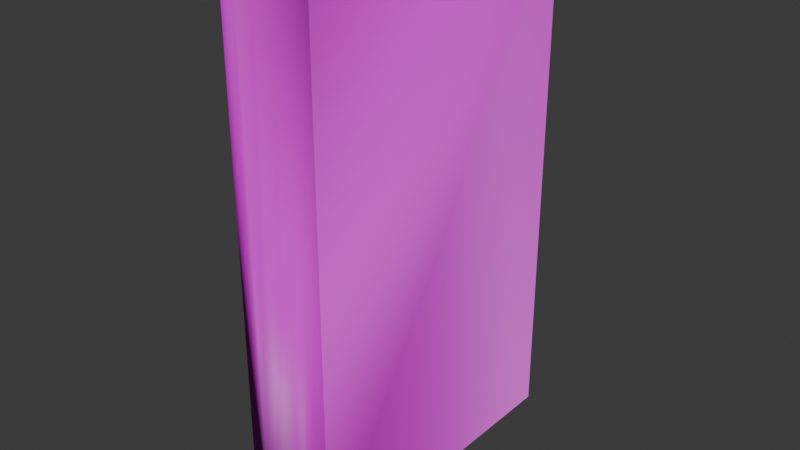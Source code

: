 # Source: earthlyParadise.blend  (saved by Blender 5.0.118; exported with 4.5.12 LTS)
import bpy
from mathutils import Matrix  # noqa: F401  (used for matrix-valued properties, if any)

bpy.ops.wm.read_factory_settings(use_empty=True)
scene = bpy.context.scene
scene.name = 'Scene'

# ---- images (referenced by path relative to the original .blend; pixels are not part of the script)
import os
ASSET_DIR = os.environ.get("B2B_ASSET_DIR", "")  # directory of the original .blend (textures are referenced by path, not embedded)
HERE = os.path.dirname(os.path.abspath(__file__))  # packed textures are extracted next to this script under _unpacked/

def load_image(name, relpath, width, height, colorspace="sRGB"):
    """Load a texture the original file referenced (path relative to the .blend, or extracted next to this script)."""
    p = next((c for c in (os.path.join(HERE, relpath), os.path.join(ASSET_DIR, relpath)) if relpath and os.path.exists(c)), "")
    if p:
        img = bpy.data.images.load(p, check_existing=True)
        img.name = name
    else:  # same state as the original file: an image datablock whose file is absent (Cycles renders it pink)
        img = bpy.data.images.new(name, width, height)
        img.source = "FILE"
        img.filepath = "//" + (relpath or name)
    img.colorspace_settings.name = colorspace
    return img
img_antiquebooks2_d_jpg_001 = load_image('AntiqueBooks2_D.jpg.001', 'AntiqueBooks2_D.jpg', 1024, 1024, 'sRGB')
img_antiquebooks2_n_jpg = load_image('AntiqueBooks2_N.jpg', 'AntiqueBooks2_N.jpg', 1024, 1024, 'Non-Color')

# ---- materials (node trees are filled in below, after node groups)
mat_antiquebooks2_d = bpy.data.materials.new('AntiqueBooks2_D')
mat_antiquebooks2_d.roughness = 0.5

# ---- material node trees
mat_antiquebooks2_d.use_nodes = True; mat_antiquebooks2_d.node_tree.nodes.clear()
_N = mat_antiquebooks2_d.node_tree.nodes; _L = mat_antiquebooks2_d.node_tree.links
n0 = _N.new('ShaderNodeBsdfPrincipled'); n0.name = 'Principled BSDF'; n0.location = (0, 300)
n1 = _N.new('ShaderNodeOutputMaterial'); n1.name = 'Material Output'; n1.location = (280, 300)
n2 = _N.new('ShaderNodeTexImage'); n2.name = 'Image Texture'; n2.location = (-480, 300)
n2.image = img_antiquebooks2_d_jpg_001
n3 = _N.new('ShaderNodeTexImage'); n3.name = 'Image Texture.001'; n3.location = (-480, 0)
n3.image = img_antiquebooks2_n_jpg
n4 = _N.new('ShaderNodeNormalMap'); n4.name = 'Normal Map'; n4.location = (-200, 0)
n4.inputs[0].default_value = 2.0
_L.new(n2.outputs[0], n0.inputs[0])
_L.new(n3.outputs[0], n4.inputs[1])
_L.new(n4.outputs[0], n0.inputs[5])
_L.new(n0.outputs[0], n1.inputs[0])
n1.is_active_output = True

# ---- world
world_world = bpy.data.worlds.new('World'); scene.world = world_world
world_world.use_nodes = True; world_world.node_tree.nodes.clear()
_N = world_world.node_tree.nodes; _L = world_world.node_tree.links
n0 = _N.new('ShaderNodeOutputWorld'); n0.name = 'World Output'; n0.location = (200, 100)
n1 = _N.new('ShaderNodeBackground'); n1.name = 'Background'; n1.location = (-200, 100)
n1.inputs[0].default_value = (0.05088, 0.05088, 0.05088, 1.0)
_L.new(n1.outputs[0], n0.inputs[0])
n0.is_active_output = True
world_world.color = (0.05088, 0.05088, 0.05088)
world_world.sun_shadow_jitter_overblur = 0.0

# ---- meshes
me_cube_094 = bpy.data.meshes.new('Cube.094')
me_cube_094.from_pydata([(3.309e-09, 0.0756, 0.005869), (0.009667, 0.07615, 0.005815), (0.01011, -0.07962, 0.2587), (-0.01011, -0.07962, 0.0005775), (0.02269, 0.08237, 0.2587), (-0.02269, 0.08237, 0.2587), (-0.02269, 0.08237, 0.0005775), (0.02269, 0.08237, 0.0005775), (-3.508e-09, -0.08036, 0.0005775), (0.01011, -0.07962, 0.0005775), (-0.01011, -0.07962, 0.2587), (-3.508e-09, -0.08036, 0.2587), (0.02269, -0.07515, 0.2587), (-0.02269, -0.07515, 0.2587), (0.01789, -0.07235, 0.005741), (-0.02269, -0.07515, 0.0005775), (-0.009667, 0.07615, 0.005815), (-0.009667, 0.07615, 0.2535), (3.309e-09, 0.0756, 0.2534), (0.009667, 0.07615, 0.2535), (0.01789, -0.07235, 0.2536), (0.00898, -0.07551, 0.2536), (-3.325e-09, -0.07617, 0.2536), (-0.00898, -0.07551, 0.2536), (-0.00898, -0.07551, 0.005741), (-0.01789, -0.07235, 0.005741), (0.02269, -0.07515, 0.0005775), (0.00898, -0.07551, 0.005741), (-0.01789, -0.07235, 0.2536), (-3.325e-09, -0.07617, 0.005741), (0.01802, 0.08237, 0.0005775), (-0.01802, 0.08237, 0.0005775), (0.01802, 0.08237, 0.2587), (-0.01802, 0.08237, 0.2587), (0.01802, -0.07242, 0.2587), (0.009009, -0.07562, 0.2587), (-3.33e-09, -0.07628, 0.2587), (-0.009009, -0.07562, 0.2587), (-0.009009, -0.07562, 0.0005775), (-0.01802, -0.07242, 0.0005775), (0.01802, -0.07242, 0.0005775), (0.009009, -0.07562, 0.0005775), (-0.01802, -0.07242, 0.2587), (-3.33e-09, -0.07628, 0.0005775), (0.01881, 0.07734, 0.005741), (-0.01881, 0.07734, 0.005741), (0.01881, 0.07734, 0.2536), (-0.01881, 0.07734, 0.2536)], [], [(16, 17, 18, 0), (45, 47, 17, 16), (23, 17, 47, 28), (44, 14, 27, 1), (1, 27, 29, 0), (15, 13, 5, 6), (16, 24, 25, 45), (0, 29, 24, 16), (26, 7, 4, 12), (0, 18, 19, 1), (1, 19, 46, 44), (20, 46, 19, 21), (21, 19, 18, 22), (22, 18, 17, 23), (15, 3, 10, 13), (3, 8, 11, 10), (8, 9, 2, 11), (9, 26, 12, 2), (2, 12, 34, 35), (10, 11, 36, 37), (11, 2, 35, 36), (3, 15, 39, 38), (26, 9, 41, 40), (13, 10, 37, 42), (8, 3, 38, 43), (9, 8, 43, 41), (7, 26, 40, 30), (15, 6, 31, 39), (12, 4, 32, 34), (5, 13, 42, 33), (6, 5, 33, 31), (4, 7, 30, 32), (20, 21, 35, 34), (22, 23, 37, 36), (21, 22, 36, 35), (25, 24, 38, 39), (27, 14, 40, 41), (23, 28, 42, 37), (24, 29, 43, 38), (29, 27, 41, 43), (14, 44, 30, 40), (45, 25, 39, 31), (46, 20, 34, 32), (28, 47, 33, 42), (47, 45, 31, 33), (44, 46, 32, 30)])
me_cube_094.polygons.foreach_set('use_smooth', [True] * 46)
_k = set([(0, 1), (0, 16), (1, 44), (4, 7), (4, 12), (4, 32), (5, 6), (5, 13), (5, 33), (6, 15), (6, 31), (7, 26), (7, 30), (14, 44), (16, 45), (17, 18), (17, 47), (18, 19), (19, 46), (20, 46), (25, 45), (28, 47), (30, 32), (30, 40), (30, 44), (31, 33), (31, 39), (31, 45), (32, 34), (32, 46), (33, 42), (33, 47), (44, 46), (45, 47)])
me_cube_094.attributes.new('sharp_edge', 'BOOLEAN', 'EDGE').data.foreach_set('value', [ (min(e.vertices), max(e.vertices)) in _k for e in me_cube_094.edges])
_uv = me_cube_094.uv_layers.new(name='UVMap')
_uv.uv.foreach_set('vector', [0.9837, 0.7927, 0.9838, 0.9083, 0.9764, 0.9084, 0.9763, 0.7926, 0.9908, 0.793, 0.9908, 0.908, 0.9838, 0.9083, 0.9837, 0.7927, 0.9831, 0.9783, 0.9838, 0.9083, 0.9908, 0.908, 0.9899, 0.9769, 0.9619, 0.793, 0.9628, 0.7263, 0.9696, 0.7227, 0.9689, 0.7927, 0.9689, 0.7927, 0.9696, 0.7227, 0.9763, 0.7224, 0.9763, 0.7926, 0.005773, 0.4297, 0.1548, 0.4297, 0.1548, 0.5278, 0.005773, 0.5278, 0.9837, 0.7927, 0.983, 0.7227, 0.9897, 0.7253, 0.9908, 0.793, 0.9763, 0.7926, 0.9763, 0.7224, 0.983, 0.7227, 0.9837, 0.7927, 0.005773, 0.4289, 0.005773, 0.5278, 0.1548, 0.5278, 0.1548, 0.4288, 0.9763, 0.7926, 0.9764, 0.9084, 0.969, 0.9083, 0.9689, 0.7927, 0.9689, 0.7927, 0.969, 0.9083, 0.9619, 0.908, 0.9619, 0.793, 0.963, 0.9781, 0.9619, 0.908, 0.969, 0.9083, 0.9697, 0.9783, 0.9697, 0.9783, 0.969, 0.9083, 0.9764, 0.9084, 0.9764, 0.9786, 0.9764, 0.9786, 0.9764, 0.9084, 0.9838, 0.9083, 0.9831, 0.9783, 0.005343, 0.5561, 0.005007, 0.5485, 0.1564, 0.5485, 0.1566, 0.556, 0.005007, 0.5485, 0.005007, 0.5417, 0.1564, 0.5417, 0.1564, 0.5485, 0.005007, 0.5417, 0.005007, 0.535, 0.1563, 0.535, 0.1564, 0.5417, 0.005007, 0.535, 0.005343, 0.5294, 0.156, 0.5293, 0.1563, 0.535, 0.1563, 0.535, 0.156, 0.5293, 0.1564, 0.5282, 0.1567, 0.535, 0.1564, 0.5485, 0.1564, 0.5417, 0.1568, 0.5417, 0.1568, 0.5485, 0.1564, 0.5417, 0.1563, 0.535, 0.1567, 0.535, 0.1568, 0.5417, 0.005007, 0.5485, 0.005343, 0.5561, 0.004912, 0.5561, 0.004576, 0.5485, 0.005343, 0.5294, 0.005007, 0.535, 0.004576, 0.535, 0.004912, 0.5294, 0.1566, 0.556, 0.1564, 0.5485, 0.1568, 0.5485, 0.1572, 0.555, 0.005007, 0.5417, 0.005007, 0.5485, 0.004576, 0.5485, 0.004576, 0.5417, 0.005007, 0.535, 0.005007, 0.5417, 0.004576, 0.5417, 0.004576, 0.535, 0.005773, 0.5278, 0.005773, 0.4289, 0.004675, 0.43, 0.004675, 0.5278, 0.005773, 0.4297, 0.005773, 0.5278, 0.004675, 0.5278, 0.004675, 0.431, 0.1548, 0.4288, 0.1548, 0.5278, 0.1552, 0.5278, 0.1552, 0.431, 0.1548, 0.5278, 0.1548, 0.4297, 0.1552, 0.4322, 0.1552, 0.5278, 0.005773, 0.5278, 0.1548, 0.5278, 0.1548, 0.5282, 0.005773, 0.5282, 0.1548, 0.5278, 0.005773, 0.5278, 0.005773, 0.5282, 0.1548, 0.5282, 0.1572, 0.5282, 0.1575, 0.535, 0.1567, 0.535, 0.1564, 0.5282, 0.1576, 0.5417, 0.1576, 0.5485, 0.1568, 0.5485, 0.1568, 0.5417, 0.1575, 0.535, 0.1576, 0.5417, 0.1568, 0.5417, 0.1567, 0.535, 0.004198, 0.5561, 0.003862, 0.5485, 0.004576, 0.5485, 0.004912, 0.5561, 0.003862, 0.535, 0.004198, 0.5294, 0.004912, 0.5294, 0.004576, 0.535, 0.1576, 0.5485, 0.158, 0.555, 0.1572, 0.555, 0.1568, 0.5485, 0.003862, 0.5485, 0.003862, 0.5417, 0.004576, 0.5417, 0.004576, 0.5485, 0.003862, 0.5417, 0.003862, 0.535, 0.004576, 0.535, 0.004576, 0.5417, 0.004269, 0.43, 0.004264, 0.5253, 0.004675, 0.5278, 0.004675, 0.43, 0.004264, 0.5253, 0.004269, 0.4311, 0.004675, 0.431, 0.004675, 0.5278, 0.1558, 0.5253, 0.1557, 0.4311, 0.1552, 0.431, 0.1552, 0.5278, 0.1557, 0.4322, 0.1558, 0.5253, 0.1552, 0.5278, 0.1552, 0.4322, 0.1522, 0.5291, 0.008397, 0.5291, 0.005773, 0.5282, 0.1548, 0.5282, 0.008397, 0.5291, 0.1522, 0.5291, 0.1548, 0.5282, 0.005773, 0.5282])
me_cube_094.materials.append(mat_antiquebooks2_d)
me_cube_094.update()
me_cube_094.normals_split_custom_set([tuple(v) for v in zip(*[iter([0.09347, 0.9956, 0.0, 0.09347, 0.9956, 0.0, 4.734e-09, 1.0, 0.0, 2.367e-09, 1.0, 0.0, 0.1298, 0.9915, 0.0, 0.1298, 0.9915, 0.0, 0.09347, 0.9956, 0.0, 0.09347, 0.9956, 0.0, 0.1518, 0.7121, 0.6855, 0.003593, 0.0004596, 1.0, 0.004192, 0.0002696, 1.0, 0.6652, 0.471, 0.5794, -0.004194, 0.0002697, -1.0, -0.6652, 0.471, -0.5794, -0.1518, 0.7121, -0.6855, -0.003591, 0.0004596, -1.0, -0.003591, 0.0004596, -1.0, -0.1518, 0.7121, -0.6855, 2.655e-09, 0.7157, -0.6984, -1.431e-10, 0.0006742, -1.0, -0.6551, -0.4624, -0.5975, -0.6551, -0.4624, 0.5975, -1.0, 4.58e-08, -6.825e-16, -1.0, 4.58e-08, -6.825e-16, 0.003591, 0.0004596, -1.0, 0.1518, 0.7121, -0.6855, 0.6652, 0.471, -0.5794, 0.004194, 0.0002697, -1.0, -1.431e-10, 0.0006742, -1.0, 2.655e-09, 0.7157, -0.6984, 0.1518, 0.7121, -0.6855, 0.003591, 0.0004596, -1.0, 0.6551, -0.4624, -0.5975, 1.0, -4.58e-08, 6.825e-16, 1.0, -4.58e-08, 6.825e-16, 0.6551, -0.4624, 0.5975, 2.367e-09, 1.0, 0.0, 4.734e-09, 1.0, 0.0, -0.09347, 0.9956, 6.081e-09, -0.09347, 0.9956, 6.081e-09, -0.09347, 0.9956, 6.081e-09, -0.09347, 0.9956, 6.081e-09, -0.1298, 0.9915, 1.21e-08, -0.1298, 0.9915, 1.21e-08, -0.6652, 0.471, 0.5794, -0.004192, 0.0002696, 1.0, -0.003593, 0.0004596, 1.0, -0.1518, 0.7121, 0.6855, -0.1518, 0.7121, 0.6855, -0.003593, 0.0004596, 1.0, 0.0, 0.0006742, 1.0, -1.699e-09, 0.7157, 0.6984, -1.699e-09, 0.7157, 0.6984, 0.0, 0.0006742, 1.0, 0.003593, 0.0004596, 1.0, 0.1518, 0.7121, 0.6855, -0.6551, -0.4624, -0.5975, -0.1511, -0.7192, -0.6782, -0.1511, -0.7192, 0.6782, -0.6551, -0.4624, 0.5975, -0.1511, -0.7192, -0.6782, 0.0, -0.7227, -0.6911, -5.245e-14, -0.7227, 0.6911, -0.1511, -0.7192, 0.6782, 0.0, -0.7227, -0.6911, 0.1511, -0.7192, -0.6782, 0.1511, -0.7192, 0.6782, -5.245e-14, -0.7227, 0.6911, 0.1511, -0.7192, -0.6782, 0.6551, -0.4624, -0.5975, 0.6551, -0.4624, 0.5975, 0.1511, -0.7192, 0.6782, 0.1511, -0.7192, 0.6782, 0.6551, -0.4624, 0.5975, -0.4151, 0.2938, 0.861, -0.1371, 0.6521, 0.7456, -0.1511, -0.7192, 0.6782, -5.245e-14, -0.7227, 0.6911, -1.625e-09, 0.6824, 0.731, 0.1371, 0.6521, 0.7456, -5.245e-14, -0.7227, 0.6911, 0.1511, -0.7192, 0.6782, -0.1371, 0.6521, 0.7456, -1.625e-09, 0.6824, 0.731, -0.1511, -0.7192, -0.6782, -0.6551, -0.4624, -0.5975, 0.4151, 0.2938, -0.861, 0.1371, 0.6521, -0.7456, 0.6551, -0.4624, -0.5975, 0.1511, -0.7192, -0.6782, -0.1371, 0.6521, -0.7456, -0.4151, 0.2938, -0.861, -0.6551, -0.4624, 0.5975, -0.1511, -0.7192, 0.6782, 0.1371, 0.6521, 0.7456, 0.4151, 0.2938, 0.861, 0.0, -0.7227, -0.6911, -0.1511, -0.7192, -0.6782, 0.1371, 0.6521, -0.7456, 3.249e-09, 0.6824, -0.731, 0.1511, -0.7192, -0.6782, 0.0, -0.7227, -0.6911, 3.249e-09, 0.6824, -0.731, -0.1371, 0.6521, -0.7456, 9.97e-09, 0.0, -1.0, 0.6551, -0.4624, -0.5975, -0.4151, 0.2938, -0.861, 9.97e-09, 0.0, -1.0, -0.6551, -0.4624, -0.5975, -9.97e-09, 0.0, -1.0, -9.97e-09, 0.0, -1.0, 0.4151, 0.2938, -0.861, 0.6551, -0.4624, 0.5975, 5.104e-06, 0.0, 1.0, 5.104e-06, 0.0, 1.0, -0.4151, 0.2938, 0.861, -5.104e-06, 0.0, 1.0, -0.6551, -0.4624, 0.5975, 0.4151, 0.2938, 0.861, -5.104e-06, 0.0, 1.0, 0.0, 1.0, -2.412e-08, 0.0, 1.0, -2.412e-08, 0.0, 1.0, -2.412e-08, 0.0, 1.0, -2.412e-08, 0.0, 1.0, -2.412e-08, 0.0, 1.0, -2.412e-08, 0.0, 1.0, -2.412e-08, 0.0, 1.0, -2.412e-08, -0.6652, 0.471, 0.5794, -0.1518, 0.7121, 0.6855, -0.1371, 0.6521, 0.7456, -0.4151, 0.2938, 0.861, -1.699e-09, 0.7157, 0.6984, 0.1518, 0.7121, 0.6855, 0.1371, 0.6521, 0.7456, -1.625e-09, 0.6824, 0.731, -0.1518, 0.7121, 0.6855, -1.699e-09, 0.7157, 0.6984, -1.625e-09, 0.6824, 0.731, -0.1371, 0.6521, 0.7456, 0.6652, 0.471, -0.5794, 0.1518, 0.7121, -0.6855, 0.1371, 0.6521, -0.7456, 0.4151, 0.2938, -0.861, -0.1518, 0.7121, -0.6855, -0.6652, 0.471, -0.5794, -0.4151, 0.2938, -0.861, -0.1371, 0.6521, -0.7456, 0.1518, 0.7121, 0.6855, 0.6652, 0.471, 0.5794, 0.4151, 0.2938, 0.861, 0.1371, 0.6521, 0.7456, 0.1518, 0.7121, -0.6855, 2.655e-09, 0.7157, -0.6984, 3.249e-09, 0.6824, -0.731, 0.1371, 0.6521, -0.7456, 2.655e-09, 0.7157, -0.6984, -0.1518, 0.7121, -0.6855, -0.1371, 0.6521, -0.7456, 3.249e-09, 0.6824, -0.731, -0.6652, 0.471, -0.5794, -0.9978, 0.002999, 0.06596, -0.9978, 0.002999, 0.06596, -0.4151, 0.2938, -0.861, 0.9978, 0.002999, 0.06596, 0.6652, 0.471, -0.5794, 0.4151, 0.2938, -0.861, 0.9978, 0.002999, 0.06596, -0.9978, 0.002999, -0.06595, -0.6652, 0.471, 0.5794, -0.4151, 0.2938, 0.861, -0.9978, 0.002999, -0.06595, 0.6652, 0.471, 0.5794, 0.9978, 0.002999, -0.06595, 0.9978, 0.002999, -0.06595, 0.4151, 0.2938, 0.861, 0.9879, -0.1554, 0.0, 0.9879, -0.1554, 0.0, 0.9879, -0.1554, 0.0, 0.9879, -0.1554, 0.0, -0.9879, -0.1554, 0.0, -0.9879, -0.1554, 0.0, -0.9879, -0.1554, 0.0, -0.9879, -0.1554, 0.0])] * 3)])

# ---- objects
ob_earthlyparadise = bpy.data.objects.new('EarthlyParadise', me_cube_094)

# ---- transforms, parenting, visibility, modifiers, constraints
ob_earthlyparadise.location = (0.3823, 0.006979, 0.003596)
ob_earthlyparadise.rotation_euler = (-1.629e-07, 0.0, 0.0)

# ---- collection membership
scene.collection.objects.link(ob_earthlyparadise)

# ---- scene / render settings (as saved in the file)
scene.frame_start = 1; scene.frame_end = 250; scene.frame_set(1)
scene.render.engine = 'BLENDER_EEVEE_NEXT'
scene.render.fps = 30
scene.render.bake_bias = 0.0
scene.render.bake_samples = 0
scene.cycles.sampling_pattern = 'TABULATED_SOBOL'
scene.eevee.use_volume_custom_range = False
bpy.context.view_layer.update()

# ---- added for rendering (the .blend has no active camera and no usable light): camera, sun
cam_auto = bpy.data.cameras.new('AutoCamera')
cam_auto.lens = 50.0
cam_auto.sensor_width = 36.0
cam_auto.clip_end = 1000.0
ob_auto_camera = bpy.data.objects.new('AutoCamera', cam_auto)
scene.collection.objects.link(ob_auto_camera)
ob_auto_camera.location = (0.667723, -0.334552, 0.361607)
ob_auto_camera.rotation_euler = (1.09748, -7.21219e-08, 0.694738)
scene.camera = ob_auto_camera
light_auto_sun = bpy.data.lights.new('AutoSun', 'SUN')
light_auto_sun.energy = 3.0
light_auto_sun.angle = 0.0523599
ob_auto_sun = bpy.data.objects.new('AutoSun', light_auto_sun)
scene.collection.objects.link(ob_auto_sun)
ob_auto_sun.rotation_euler = (0.872665, 0.174533, 0.523599)
bpy.context.view_layer.update()
